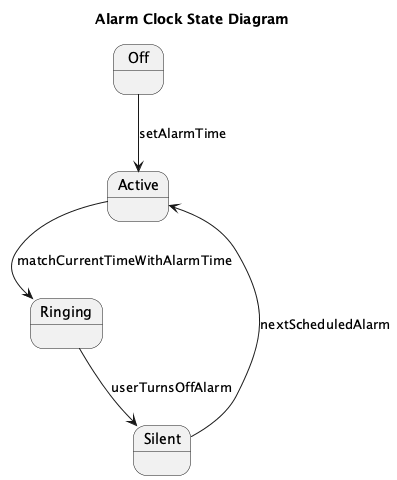

The diagram above was rendered by PlantUML. Its source (embedded in the PNG):
@startuml
title Alarm Clock State Diagram

state Off
Off --> Active : setAlarmTime
Active --> Ringing : matchCurrentTimeWithAlarmTime
Ringing --> Silent : userTurnsOffAlarm
Silent --> Active : nextScheduledAlarm
@enduml